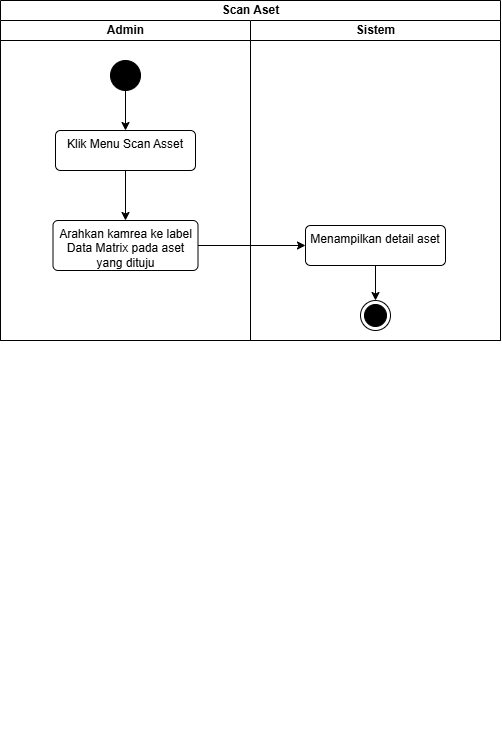

The diagram above was exported from draw.io. Its source (the exported page's mxGraphModel, read from the mxfile embedded in the PNG):
<mxGraphModel dx="780" dy="475" grid="1" gridSize="10" guides="1" tooltips="1" connect="1" arrows="1" fold="1" page="1" pageScale="1" pageWidth="827" pageHeight="1169" math="0" shadow="0">
  <root>
    <mxCell id="GSM-3ijslP4xMMJoje_o-0" />
    <mxCell id="GSM-3ijslP4xMMJoje_o-1" parent="GSM-3ijslP4xMMJoje_o-0" />
    <mxCell id="GSM-3ijslP4xMMJoje_o-2" value="Scan Aset" style="swimlane;childLayout=stackLayout;resizeParent=1;resizeParentMax=0;startSize=20;html=1;" vertex="1" parent="GSM-3ijslP4xMMJoje_o-1">
      <mxGeometry x="180" y="450" width="500" height="340" as="geometry" />
    </mxCell>
    <mxCell id="GSM-3ijslP4xMMJoje_o-3" value="Admin" style="swimlane;startSize=20;html=1;" vertex="1" parent="GSM-3ijslP4xMMJoje_o-2">
      <mxGeometry y="20" width="250" height="320" as="geometry" />
    </mxCell>
    <mxCell id="GSM-3ijslP4xMMJoje_o-4" style="edgeStyle=orthogonalEdgeStyle;rounded=0;orthogonalLoop=1;jettySize=auto;html=1;entryX=0.5;entryY=0;entryDx=0;entryDy=0;" edge="1" parent="GSM-3ijslP4xMMJoje_o-3" source="GSM-3ijslP4xMMJoje_o-5" target="GSM-3ijslP4xMMJoje_o-7">
      <mxGeometry relative="1" as="geometry" />
    </mxCell>
    <mxCell id="GSM-3ijslP4xMMJoje_o-5" value="" style="ellipse;fillColor=strokeColor;html=1;" vertex="1" parent="GSM-3ijslP4xMMJoje_o-3">
      <mxGeometry x="110" y="40" width="30" height="30" as="geometry" />
    </mxCell>
    <mxCell id="GSM-3ijslP4xMMJoje_o-6" style="edgeStyle=orthogonalEdgeStyle;rounded=0;orthogonalLoop=1;jettySize=auto;html=1;entryX=0.5;entryY=0;entryDx=0;entryDy=0;" edge="1" parent="GSM-3ijslP4xMMJoje_o-3" source="GSM-3ijslP4xMMJoje_o-7" target="GSM-3ijslP4xMMJoje_o-8">
      <mxGeometry relative="1" as="geometry" />
    </mxCell>
    <mxCell id="GSM-3ijslP4xMMJoje_o-7" value="Klik Menu Scan Asset" style="html=1;align=center;verticalAlign=top;rounded=1;absoluteArcSize=1;arcSize=10;dashed=0;whiteSpace=wrap;" vertex="1" parent="GSM-3ijslP4xMMJoje_o-3">
      <mxGeometry x="55" y="110" width="140" height="40" as="geometry" />
    </mxCell>
    <mxCell id="GSM-3ijslP4xMMJoje_o-8" value="Arahkan kamrea ke label Data Matrix pada aset yang dituju" style="html=1;align=center;verticalAlign=top;rounded=1;absoluteArcSize=1;arcSize=10;dashed=0;whiteSpace=wrap;" vertex="1" parent="GSM-3ijslP4xMMJoje_o-3">
      <mxGeometry x="52.5" y="200" width="145" height="50" as="geometry" />
    </mxCell>
    <mxCell id="GSM-3ijslP4xMMJoje_o-10" style="edgeStyle=orthogonalEdgeStyle;rounded=0;orthogonalLoop=1;jettySize=auto;html=1;entryX=0;entryY=0.5;entryDx=0;entryDy=0;" edge="1" parent="GSM-3ijslP4xMMJoje_o-2" source="GSM-3ijslP4xMMJoje_o-8" target="GSM-3ijslP4xMMJoje_o-14">
      <mxGeometry relative="1" as="geometry" />
    </mxCell>
    <mxCell id="GSM-3ijslP4xMMJoje_o-12" value="Sistem" style="swimlane;startSize=20;html=1;" vertex="1" parent="GSM-3ijslP4xMMJoje_o-2">
      <mxGeometry x="250" y="20" width="250" height="320" as="geometry" />
    </mxCell>
    <mxCell id="Q3dK83O3rb-kknGSmAmu-0" style="edgeStyle=orthogonalEdgeStyle;rounded=0;orthogonalLoop=1;jettySize=auto;html=1;entryX=0.5;entryY=0;entryDx=0;entryDy=0;" edge="1" parent="GSM-3ijslP4xMMJoje_o-12" source="GSM-3ijslP4xMMJoje_o-14" target="GSM-3ijslP4xMMJoje_o-18">
      <mxGeometry relative="1" as="geometry" />
    </mxCell>
    <mxCell id="GSM-3ijslP4xMMJoje_o-14" value="Menampilkan detail aset" style="html=1;align=center;verticalAlign=top;rounded=1;absoluteArcSize=1;arcSize=10;dashed=0;whiteSpace=wrap;" vertex="1" parent="GSM-3ijslP4xMMJoje_o-12">
      <mxGeometry x="55" y="205" width="140" height="40" as="geometry" />
    </mxCell>
    <mxCell id="GSM-3ijslP4xMMJoje_o-17" style="edgeStyle=orthogonalEdgeStyle;rounded=0;orthogonalLoop=1;jettySize=auto;html=1;exitX=0.5;exitY=1;exitDx=0;exitDy=0;" edge="1" parent="GSM-3ijslP4xMMJoje_o-12">
      <mxGeometry relative="1" as="geometry">
        <mxPoint x="186" y="720" as="sourcePoint" />
        <mxPoint x="186" y="720" as="targetPoint" />
      </mxGeometry>
    </mxCell>
    <mxCell id="GSM-3ijslP4xMMJoje_o-18" value="" style="ellipse;html=1;shape=endState;fillColor=strokeColor;" vertex="1" parent="GSM-3ijslP4xMMJoje_o-12">
      <mxGeometry x="110" y="280" width="30" height="30" as="geometry" />
    </mxCell>
  </root>
</mxGraphModel>